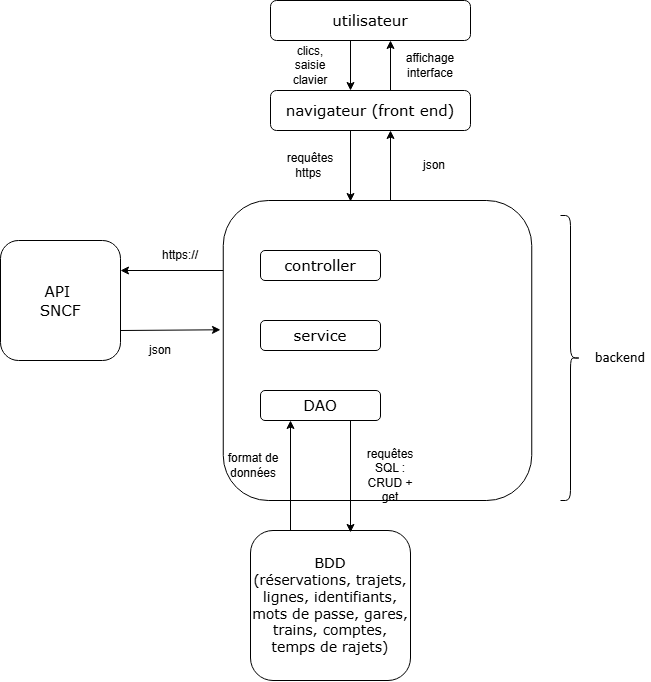

The diagram above was exported from draw.io. Its source (the exported page's mxGraphModel, read from the mxfile embedded in the PNG):
<mxGraphModel dx="1406" dy="780" grid="1" gridSize="10" guides="1" tooltips="1" connect="1" arrows="1" fold="1" page="1" pageScale="1" pageWidth="827" pageHeight="1169" math="0" shadow="0">
  <root>
    <mxCell id="0" />
    <mxCell id="1" parent="0" />
    <mxCell id="zejIh38G7MxWH1pKktq5-1" parent="1" style="rounded=1;whiteSpace=wrap;html=1;" value="&lt;font style=&quot;font-size: 15px;&quot; face=&quot;Verdana&quot;&gt;utilisateur&lt;/font&gt;" vertex="1">
      <mxGeometry height="40" width="200" x="280" y="70" as="geometry" />
    </mxCell>
    <mxCell id="zejIh38G7MxWH1pKktq5-3" parent="1" style="rounded=1;whiteSpace=wrap;html=1;" value="" vertex="1">
      <mxGeometry height="300" width="308.5" x="232.75" y="270" as="geometry" />
    </mxCell>
    <mxCell id="zejIh38G7MxWH1pKktq5-4" parent="1" style="rounded=1;whiteSpace=wrap;html=1;" value="&lt;font style=&quot;font-size: 15px;&quot; face=&quot;Verdana&quot;&gt;controller&lt;/font&gt;" vertex="1">
      <mxGeometry height="30" width="120" x="270" y="320" as="geometry" />
    </mxCell>
    <mxCell id="zejIh38G7MxWH1pKktq5-5" parent="1" style="rounded=1;whiteSpace=wrap;html=1;" value="&lt;font style=&quot;font-size: 15px;&quot; face=&quot;Verdana&quot;&gt;service&lt;/font&gt;" vertex="1">
      <mxGeometry height="30" width="120" x="270" y="390" as="geometry" />
    </mxCell>
    <mxCell id="zejIh38G7MxWH1pKktq5-7" parent="1" style="rounded=1;whiteSpace=wrap;html=1;" value="&lt;font face=&quot;Verdana&quot; style=&quot;font-size: 15px;&quot;&gt;DAO&lt;/font&gt;" vertex="1">
      <mxGeometry height="30" width="120" x="270" y="460" as="geometry" />
    </mxCell>
    <mxCell id="zejIh38G7MxWH1pKktq5-8" parent="1" style="rounded=1;whiteSpace=wrap;html=1;fontSize=14;" value="&lt;font face=&quot;Verdana&quot;&gt;BDD&lt;/font&gt;&lt;div&gt;&lt;font face=&quot;Verdana&quot;&gt;(réservations, trajets, lignes, identifiants, mots de passe, gares, trains, comptes, temps de rajets)&lt;/font&gt;&lt;/div&gt;" vertex="1">
      <mxGeometry height="150" width="160" x="260" y="600" as="geometry" />
    </mxCell>
    <mxCell id="zejIh38G7MxWH1pKktq5-9" parent="1" style="rounded=1;whiteSpace=wrap;html=1;" value="&lt;font style=&quot;font-size: 15px;&quot; face=&quot;Verdana&quot;&gt;navigateur (front end)&lt;/font&gt;" vertex="1">
      <mxGeometry height="40" width="200" x="280" y="160" as="geometry" />
    </mxCell>
    <mxCell id="zejIh38G7MxWH1pKktq5-10" parent="1" style="rounded=1;whiteSpace=wrap;html=1;" value="&lt;font style=&quot;font-size: 15px;&quot; face=&quot;Verdana&quot;&gt;API&amp;nbsp;&lt;/font&gt;&lt;div&gt;&lt;font style=&quot;font-size: 15px;&quot; face=&quot;Verdana&quot;&gt;SNCF&lt;/font&gt;&lt;/div&gt;" vertex="1">
      <mxGeometry height="120" width="120" x="10" y="310" as="geometry" />
    </mxCell>
    <mxCell id="zejIh38G7MxWH1pKktq5-11" edge="1" parent="1" style="endArrow=classic;html=1;rounded=0;entryX=0.5;entryY=1;entryDx=0;entryDy=0;" value="">
      <mxGeometry height="50" relative="1" width="50" as="geometry">
        <mxPoint x="400" y="270" as="sourcePoint" />
        <mxPoint x="400" y="200" as="targetPoint" />
      </mxGeometry>
    </mxCell>
    <mxCell id="zejIh38G7MxWH1pKktq5-12" edge="1" parent="1" style="endArrow=classic;html=1;rounded=0;exitX=0.3;exitY=0.967;exitDx=0;exitDy=0;exitPerimeter=0;" value="">
      <mxGeometry height="50" relative="1" width="50" as="geometry">
        <mxPoint x="360" y="199.99999999999994" as="sourcePoint" />
        <mxPoint x="360" y="271" as="targetPoint" />
      </mxGeometry>
    </mxCell>
    <mxCell id="zejIh38G7MxWH1pKktq5-13" parent="1" style="text;html=1;whiteSpace=wrap;strokeColor=none;fillColor=none;align=center;verticalAlign=middle;rounded=0;" value="requêtes https&amp;nbsp;" vertex="1">
      <mxGeometry height="30" width="60" x="290" y="220" as="geometry" />
    </mxCell>
    <mxCell id="zejIh38G7MxWH1pKktq5-14" parent="1" style="text;html=1;whiteSpace=wrap;strokeColor=none;fillColor=none;align=center;verticalAlign=middle;rounded=0;" value="json" vertex="1">
      <mxGeometry height="30" width="60" x="414" y="220" as="geometry" />
    </mxCell>
    <mxCell id="zejIh38G7MxWH1pKktq5-15" edge="1" parent="1" style="endArrow=classic;html=1;rounded=0;" value="">
      <mxGeometry height="50" relative="1" width="50" as="geometry">
        <mxPoint x="360" y="110" as="sourcePoint" />
        <mxPoint x="360" y="160.00000000000006" as="targetPoint" />
      </mxGeometry>
    </mxCell>
    <mxCell id="zejIh38G7MxWH1pKktq5-16" edge="1" parent="1" style="endArrow=classic;html=1;rounded=0;entryX=0.5;entryY=1;entryDx=0;entryDy=0;" value="">
      <mxGeometry height="50" relative="1" width="50" as="geometry">
        <mxPoint x="400" y="160" as="sourcePoint" />
        <mxPoint x="400" y="110" as="targetPoint" />
      </mxGeometry>
    </mxCell>
    <mxCell id="zejIh38G7MxWH1pKktq5-17" parent="1" style="text;html=1;whiteSpace=wrap;strokeColor=none;fillColor=none;align=center;verticalAlign=middle;rounded=0;" value="affichage interface" vertex="1">
      <mxGeometry height="30" width="60" x="410" y="120" as="geometry" />
    </mxCell>
    <mxCell id="zejIh38G7MxWH1pKktq5-18" parent="1" style="text;html=1;whiteSpace=wrap;strokeColor=none;fillColor=none;align=center;verticalAlign=middle;rounded=0;" value="clics, saisie clavier" vertex="1">
      <mxGeometry height="30" width="60" x="290" y="120" as="geometry" />
    </mxCell>
    <mxCell id="zejIh38G7MxWH1pKktq5-19" edge="1" parent="1" style="endArrow=classic;html=1;rounded=0;exitX=0.3;exitY=0.967;exitDx=0;exitDy=0;exitPerimeter=0;entryX=1;entryY=0.25;entryDx=0;entryDy=0;" target="zejIh38G7MxWH1pKktq5-10" value="">
      <mxGeometry height="50" relative="1" width="50" as="geometry">
        <mxPoint x="232.75" y="340" as="sourcePoint" />
        <mxPoint x="152.75" y="340.5" as="targetPoint" />
      </mxGeometry>
    </mxCell>
    <mxCell id="zejIh38G7MxWH1pKktq5-20" edge="1" parent="1" source="zejIh38G7MxWH1pKktq5-10" style="endArrow=classic;html=1;rounded=0;exitX=1;exitY=0.75;exitDx=0;exitDy=0;entryX=-0.009;entryY=0.431;entryDx=0;entryDy=0;entryPerimeter=0;" target="zejIh38G7MxWH1pKktq5-3" value="">
      <mxGeometry height="50" relative="1" width="50" as="geometry">
        <mxPoint x="142.16" y="408.1" as="sourcePoint" />
        <mxPoint x="230" y="398" as="targetPoint" />
      </mxGeometry>
    </mxCell>
    <mxCell id="zejIh38G7MxWH1pKktq5-21" parent="1" style="text;html=1;whiteSpace=wrap;strokeColor=none;fillColor=none;align=center;verticalAlign=middle;rounded=0;" value="https://" vertex="1">
      <mxGeometry height="30" width="60" x="160" y="310" as="geometry" />
    </mxCell>
    <mxCell id="zejIh38G7MxWH1pKktq5-22" parent="1" style="text;html=1;whiteSpace=wrap;strokeColor=none;fillColor=none;align=center;verticalAlign=middle;rounded=0;" value="json" vertex="1">
      <mxGeometry height="30" width="60" x="140" y="405" as="geometry" />
    </mxCell>
    <mxCell id="zejIh38G7MxWH1pKktq5-23" edge="1" parent="1" source="zejIh38G7MxWH1pKktq5-8" style="endArrow=classic;html=1;rounded=0;exitX=0.25;exitY=0;exitDx=0;exitDy=0;" value="">
      <mxGeometry height="50" relative="1" width="50" as="geometry">
        <mxPoint x="250" y="540" as="sourcePoint" />
        <mxPoint x="300" y="490" as="targetPoint" />
      </mxGeometry>
    </mxCell>
    <mxCell id="zejIh38G7MxWH1pKktq5-24" edge="1" parent="1" style="endArrow=classic;html=1;rounded=0;exitX=0.25;exitY=0;exitDx=0;exitDy=0;entryX=0.625;entryY=0.013;entryDx=0;entryDy=0;entryPerimeter=0;" target="zejIh38G7MxWH1pKktq5-8" value="">
      <mxGeometry height="50" relative="1" width="50" as="geometry">
        <mxPoint x="360" y="490" as="sourcePoint" />
        <mxPoint x="510" y="580" as="targetPoint" />
      </mxGeometry>
    </mxCell>
    <mxCell id="zejIh38G7MxWH1pKktq5-25" parent="1" style="text;html=1;whiteSpace=wrap;strokeColor=none;fillColor=none;align=center;verticalAlign=middle;rounded=0;" value="requêtes SQL : CRUD + get" vertex="1">
      <mxGeometry height="30" width="60" x="370" y="530" as="geometry" />
    </mxCell>
    <mxCell id="zejIh38G7MxWH1pKktq5-26" parent="1" style="text;html=1;whiteSpace=wrap;strokeColor=none;fillColor=none;align=center;verticalAlign=middle;rounded=0;" value="format de données" vertex="1">
      <mxGeometry height="30" width="60" x="232.75" y="520" as="geometry" />
    </mxCell>
    <mxCell id="SkY3PA8bCyZhTnw44b5Q-1" parent="1" style="shape=curlyBracket;whiteSpace=wrap;html=1;rounded=1;flipH=1;labelPosition=right;verticalLabelPosition=middle;align=left;verticalAlign=middle;legacyAnchorPoints=0;" value="" vertex="1">
      <mxGeometry height="285" width="20" x="570" y="285" as="geometry" />
    </mxCell>
    <mxCell id="SkY3PA8bCyZhTnw44b5Q-2" parent="1" style="text;html=1;whiteSpace=wrap;strokeColor=none;fillColor=none;align=center;verticalAlign=middle;rounded=0;" value="&lt;font face=&quot;Verdana&quot;&gt;backend&lt;/font&gt;" vertex="1">
      <mxGeometry height="30" width="60" x="600" y="412.5" as="geometry" />
    </mxCell>
  </root>
</mxGraphModel>